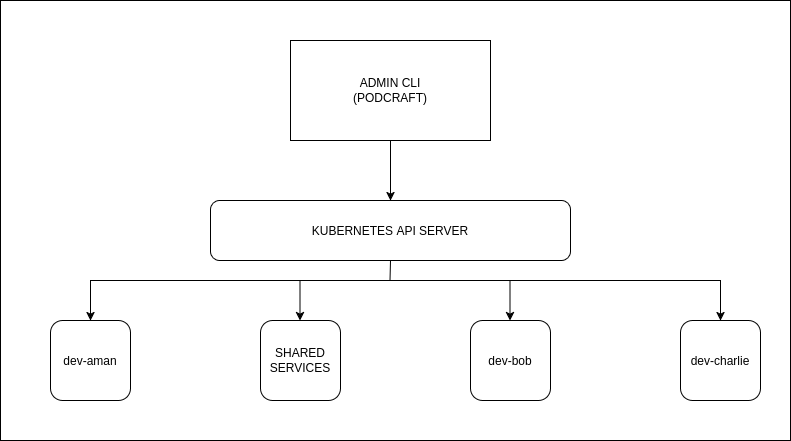

The diagram above was exported from draw.io. Its source (the exported page's mxGraphModel, read from the mxfile embedded in the PNG):
<mxGraphModel dx="1042" dy="566" grid="1" gridSize="10" guides="1" tooltips="1" connect="1" arrows="1" fold="1" page="1" pageScale="1" pageWidth="850" pageHeight="1100" math="0" shadow="0">
  <root>
    <mxCell id="0" />
    <mxCell id="1" parent="0" />
    <mxCell id="4a0ajaDvmLCY5GpObzd_-14" parent="1" style="rounded=0;whiteSpace=wrap;html=1;" value="" vertex="1">
      <mxGeometry height="440" width="790" x="30" y="80" as="geometry" />
    </mxCell>
    <mxCell id="4a0ajaDvmLCY5GpObzd_-1" parent="1" style="rounded=0;whiteSpace=wrap;html=1;" value="&lt;div&gt;ADMIN CLI&lt;/div&gt;&lt;div&gt;(PODCRAFT)&lt;/div&gt;" vertex="1">
      <mxGeometry height="100" width="200" x="320" y="120" as="geometry" />
    </mxCell>
    <mxCell id="4a0ajaDvmLCY5GpObzd_-2" parent="1" style="rounded=1;whiteSpace=wrap;html=1;" value="KUBERNETES API SERVER" vertex="1">
      <mxGeometry height="60" width="360" x="240" y="280" as="geometry" />
    </mxCell>
    <mxCell id="4a0ajaDvmLCY5GpObzd_-3" parent="1" style="rounded=1;whiteSpace=wrap;html=1;" value="dev-aman" vertex="1">
      <mxGeometry height="80" width="80" x="80" y="400" as="geometry" />
    </mxCell>
    <mxCell id="4a0ajaDvmLCY5GpObzd_-4" parent="1" style="rounded=1;whiteSpace=wrap;html=1;" value="SHARED SERVICES" vertex="1">
      <mxGeometry height="80" width="80" x="290" y="400" as="geometry" />
    </mxCell>
    <mxCell id="4a0ajaDvmLCY5GpObzd_-5" parent="1" style="rounded=1;whiteSpace=wrap;html=1;" value="dev-charlie" vertex="1">
      <mxGeometry height="80" width="80" x="710" y="400" as="geometry" />
    </mxCell>
    <mxCell id="4a0ajaDvmLCY5GpObzd_-6" edge="1" parent="1" style="endArrow=classic;html=1;rounded=0;entryX=0.5;entryY=0;entryDx=0;entryDy=0;" target="4a0ajaDvmLCY5GpObzd_-2" value="">
      <mxGeometry height="50" relative="1" width="50" as="geometry">
        <mxPoint x="420" y="220" as="sourcePoint" />
        <mxPoint x="490" y="200" as="targetPoint" />
      </mxGeometry>
    </mxCell>
    <mxCell id="4a0ajaDvmLCY5GpObzd_-7" edge="1" parent="1" style="endArrow=classic;html=1;rounded=0;" value="">
      <mxGeometry height="50" relative="1" width="50" as="geometry">
        <mxPoint x="329.5" y="360" as="sourcePoint" />
        <mxPoint x="329.5" y="400" as="targetPoint" />
      </mxGeometry>
    </mxCell>
    <mxCell id="4a0ajaDvmLCY5GpObzd_-8" edge="1" parent="1" style="endArrow=classic;html=1;rounded=0;" target="4a0ajaDvmLCY5GpObzd_-3" value="">
      <mxGeometry height="50" relative="1" width="50" as="geometry">
        <Array as="points">
          <mxPoint x="120" y="360" />
        </Array>
        <mxPoint x="420" y="360" as="sourcePoint" />
        <mxPoint x="210" y="360" as="targetPoint" />
      </mxGeometry>
    </mxCell>
    <mxCell id="4a0ajaDvmLCY5GpObzd_-9" edge="1" parent="1" style="endArrow=classic;html=1;rounded=0;" target="4a0ajaDvmLCY5GpObzd_-5" value="">
      <mxGeometry height="50" relative="1" width="50" as="geometry">
        <Array as="points">
          <mxPoint x="750" y="360" />
        </Array>
        <mxPoint x="420" y="360" as="sourcePoint" />
        <mxPoint x="600" y="400" as="targetPoint" />
      </mxGeometry>
    </mxCell>
    <mxCell id="4a0ajaDvmLCY5GpObzd_-10" parent="1" style="rounded=1;whiteSpace=wrap;html=1;" value="dev-bob" vertex="1">
      <mxGeometry height="80" width="80" x="500" y="400" as="geometry" />
    </mxCell>
    <mxCell id="4a0ajaDvmLCY5GpObzd_-12" edge="1" parent="1" style="endArrow=classic;html=1;rounded=0;" value="">
      <mxGeometry height="50" relative="1" width="50" as="geometry">
        <mxPoint x="539.5" y="360" as="sourcePoint" />
        <mxPoint x="539.5" y="400" as="targetPoint" />
      </mxGeometry>
    </mxCell>
    <mxCell id="4a0ajaDvmLCY5GpObzd_-13" edge="1" parent="1" style="endArrow=none;html=1;rounded=0;entryX=0.5;entryY=1;entryDx=0;entryDy=0;" target="4a0ajaDvmLCY5GpObzd_-2" value="">
      <mxGeometry height="50" relative="1" width="50" as="geometry">
        <mxPoint x="419.5" y="360" as="sourcePoint" />
        <mxPoint x="420" y="350" as="targetPoint" />
      </mxGeometry>
    </mxCell>
  </root>
</mxGraphModel>